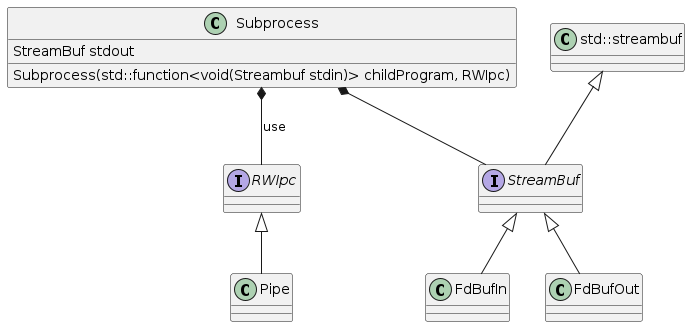

The diagram above was rendered by PlantUML. Its source (embedded in the PNG):
@startuml
class Subprocess {
  StreamBuf stdout

  Subprocess(std::function<void(Streambuf stdin)> childProgram, RWIpc)
}

interface StreamBuf

interface RWIpc

class Pipe

class std::streambuf

class FdBufOut

class FdBufIn

Subprocess *-- StreamBuf
Subprocess *-- RWIpc : use
std::streambuf <|-- StreamBuf
StreamBuf <|-- FdBufOut
StreamBuf <|-- FdBufIn
RWIpc <|-- Pipe

@enduml